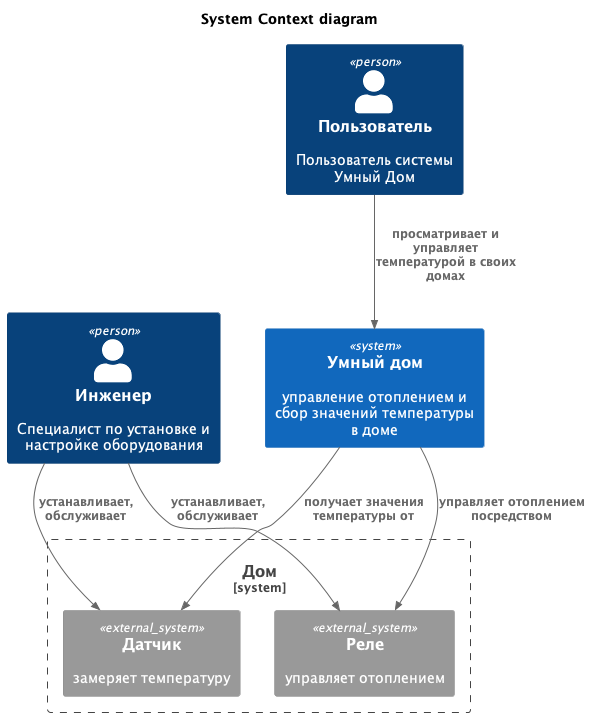

The diagram above was rendered by PlantUML. Its source (embedded in the PNG):
@startuml

title System Context diagram

!include https://raw.githubusercontent.com/plantuml-stdlib/C4-PlantUML/master/C4_Context.puml

Person(specialist, "Инженер", "Специалист по установке и настройке оборудования")
Person(user, "Пользователь", "Пользователь системы Умный Дом")

System(Server, "Умный дом", "управление отоплением и сбор значений температуры в доме")
System_Boundary(House, "Дом") {
    System_Ext(sensor, "Датчик", "замеряет температуру")
    System_Ext(relay, "Реле", "управляет отоплением")
}

Rel(user, Server, "просматривает и управляет температурой в своих домах")
Rel(specialist, sensor, "устанавливает, обслуживает")
Rel(specialist, relay, "устанавливает, обслуживает")
Rel(Server, sensor, "получает значения температуры от")
Rel(Server, relay, "управляет отоплением посредством")

@enduml